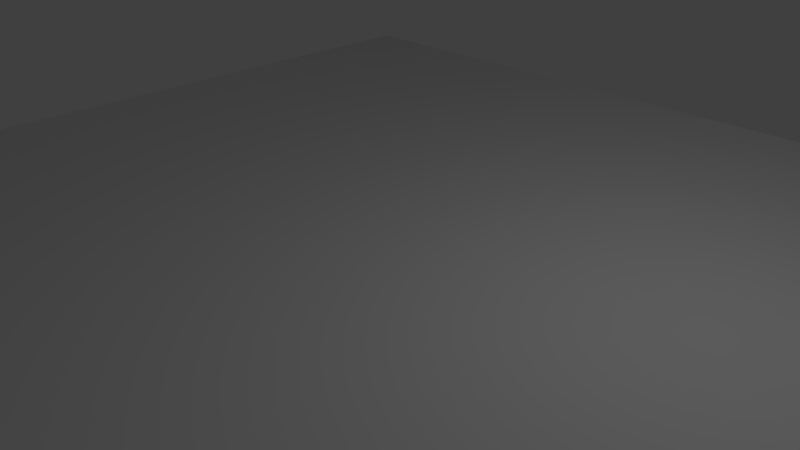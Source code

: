 # Source: map.blend  (saved by Blender 2.76.0; exported with 4.5.12 LTS)
import bpy
from mathutils import Matrix  # noqa: F401  (used for matrix-valued properties, if any)

bpy.ops.wm.read_factory_settings(use_empty=True)
scene = bpy.context.scene
scene.name = 'Scene'

# ---- collections
col_collection_1 = bpy.data.collections.new('Collection 1'); scene.collection.children.link(col_collection_1)

# ---- materials (node trees are filled in below, after node groups)
mat_x = bpy.data.materials.new('マテリアル')
mat_x.alpha_threshold = 0.0
mat_x.use_transparent_shadow = False
mat_x.roughness = 0.5

# ---- material node trees

# ---- world
world_world = bpy.data.worlds.new('World'); scene.world = world_world
world_world.color = (0.05088, 0.05088, 0.05088)
world_world.use_sun_shadow = False
world_world.sun_shadow_jitter_overblur = 0.0
world_world.cycles.sampling_method = 'MANUAL'
world_world.cycles.sample_map_resolution = 256

# ---- cameras
cam_camera = bpy.data.cameras.new('Camera')
cam_camera.clip_end = 100.0
cam_camera.lens = 35.0
cam_camera.sensor_width = 32.0
cam_camera.sensor_height = 18.0
cam_camera.ortho_scale = 7.314
cam_camera.dof.focus_distance = 0.0
cam_camera.dof.aperture_fstop = 128.0

# ---- lights
light_lamp = bpy.data.lights.new('Lamp', 'POINT')
light_lamp.transmission_factor = 0.0
light_lamp.cutoff_distance = 30.0
light_lamp.energy = 100.0
light_lamp.shadow_buffer_clip_start = 1.001
light_lamp.shadow_soft_size = 0.1
light_lamp.shadow_maximum_resolution = 0.006
light_lamp.use_absolute_resolution = True
light_lamp.cycles.use_multiple_importance_sampling = False

# ---- meshes
me_x = bpy.data.meshes.new('立方体')
me_x.from_pydata([(-1.0, -1.0, -1.0), (-1.0, -1.0, 1.0), (-1.0, 1.0, -1.0), (-1.0, 1.0, 1.0), (1.0, -1.0, -1.0), (1.0, -1.0, 1.0), (1.0, 1.0, -1.0), (1.0, 1.0, 1.0)], [], [(1, 3, 2, 0), (3, 7, 6, 2), (7, 5, 4, 6), (5, 1, 0, 4), (0, 2, 6, 4), (5, 7, 3, 1)])
me_x.materials.append(mat_x)
me_x.use_remesh_preserve_volume = False
me_x.use_remesh_preserve_attributes = False
me_x.use_mirror_vertex_groups = False
me_x.update()

# ---- objects
ob_x = bpy.data.objects.new('立方体', me_x)
ob_lamp = bpy.data.objects.new('Lamp', light_lamp)
ob_camera = bpy.data.objects.new('Camera', cam_camera)

# ---- transforms, parenting, visibility, modifiers, constraints
ob_x.location = (-0.348, -0.04084, 0.176)
ob_x.scale = (7.104, 7.104, -0.05756)
ob_x.lineart.crease_threshold = 0.0
ob_lamp.location = (4.076, 1.005, 5.904)
ob_lamp.rotation_euler = (0.6503, 0.05522, 1.866)
ob_lamp.lock_rotations_4d = False
ob_lamp.empty_display_type = 'ARROWS'
ob_lamp.color = (0.0, 0.0, 0.0, 0.0)
ob_lamp.lineart.crease_threshold = 0.0
ob_camera.location = (7.481, -6.508, 5.344)
ob_camera.rotation_euler = (1.109, 0.01082, 0.8149)
ob_camera.lock_rotations_4d = False
ob_camera.empty_display_type = 'ARROWS'
ob_camera.color = (0.0, 0.0, 0.0, 0.0)
ob_camera.display_type = 'WIRE'
ob_camera.lineart.crease_threshold = 0.0

# ---- collection membership
col_collection_1.objects.link(ob_x)
col_collection_1.objects.link(ob_lamp)
col_collection_1.objects.link(ob_camera)

# ---- scene / render settings (as saved in the file)
scene.camera = ob_camera
scene.frame_start = 1; scene.frame_end = 250; scene.frame_set(1)
scene.render.engine = 'BLENDER_EEVEE_NEXT'
scene.render.resolution_percentage = 50
scene.render.dither_intensity = 0.0
scene.cycles.use_denoising = False
scene.cycles.samples = 10
scene.cycles.sampling_pattern = 'TABULATED_SOBOL'
scene.cycles.light_sampling_threshold = 0.0
scene.cycles.use_adaptive_sampling = False
scene.cycles.use_light_tree = False
scene.cycles.blur_glossy = 0.0
scene.cycles.pixel_filter_type = 'GAUSSIAN'
scene.cycles.sample_clamp_indirect = 0.0
scene.view_settings.view_transform = 'Standard'
bpy.context.view_layer.update()
